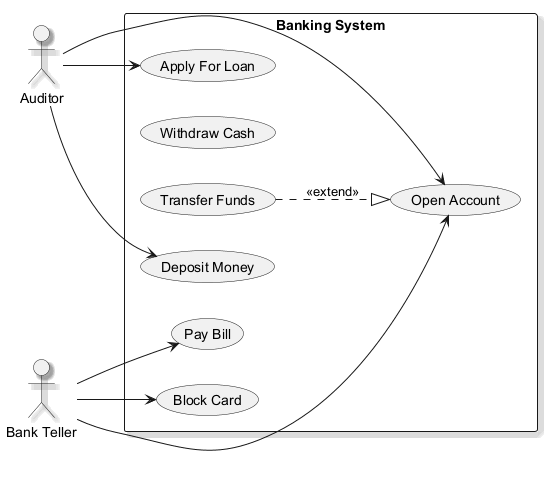

The diagram above was rendered by PlantUML. Its source (embedded in the PNG):
@startuml
skinparam backgroundColor #FFFFFF
skinparam classBackgroundColor #F1F8E9
skinparam classBorderColor #33691E
skinparam shadowing true
left to right direction
actor "Auditor" as Auditor
actor "Bank Teller" as BankTeller
rectangle "Banking System" {
  usecase "Apply For Loan" as UC_ApplyForLoan
  usecase "Withdraw Cash" as UC_WithdrawCash
  usecase "Transfer Funds" as UC_TransferFunds
  usecase "Pay Bill" as UC_PayBill
  usecase "Deposit Money" as UC_DepositMoney
  usecase "Block Card" as UC_BlockCard
  usecase "Open Account" as UC_OpenAccount
}
Auditor --> UC_DepositMoney
Auditor --> UC_ApplyForLoan
Auditor --> UC_OpenAccount
BankTeller --> UC_OpenAccount
BankTeller --> UC_BlockCard
BankTeller --> UC_PayBill
UC_TransferFunds ..|> UC_OpenAccount : <<extend>>
@enduml